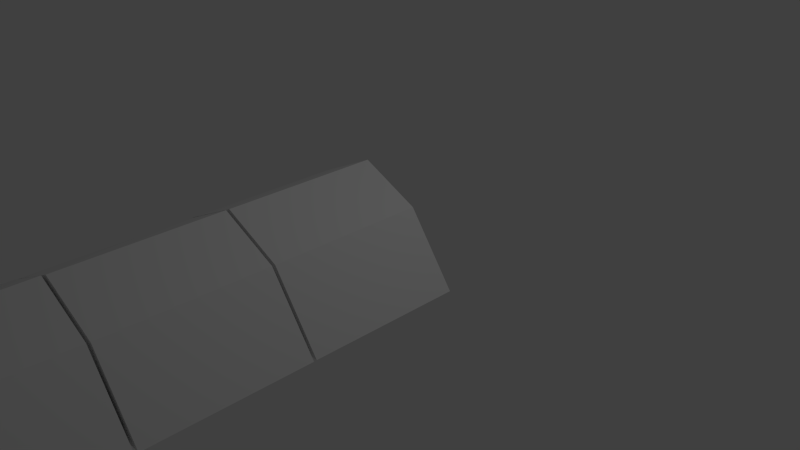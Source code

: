 # Source: RaceTunnel.blend  (saved by Blender 2.75.0; exported with 4.5.12 LTS)
import bpy
from mathutils import Matrix  # noqa: F401  (used for matrix-valued properties, if any)

bpy.ops.wm.read_factory_settings(use_empty=True)
scene = bpy.context.scene
scene.name = 'Scene'

# ---- collections
col_collection_1 = bpy.data.collections.new('Collection 1'); scene.collection.children.link(col_collection_1)

# ---- materials (node trees are filled in below, after node groups)
mat_gate2material = bpy.data.materials.new('Gate2Material')
mat_gate2material.alpha_threshold = 0.0
mat_gate2material.use_transparent_shadow = False
mat_gate2material.preview_render_type = 'CUBE'
mat_gate2material.roughness = 0.5

# ---- material node trees

# ---- world
world_world = bpy.data.worlds.new('World'); scene.world = world_world
world_world.color = (0.05088, 0.05088, 0.05088)
world_world.use_sun_shadow = False
world_world.sun_shadow_jitter_overblur = 0.0
world_world.cycles.sampling_method = 'MANUAL'
world_world.cycles.sample_map_resolution = 256

# ---- cameras
cam_camera = bpy.data.cameras.new('Camera')
cam_camera.clip_end = 100.0
cam_camera.lens = 35.0
cam_camera.sensor_width = 32.0
cam_camera.sensor_height = 18.0
cam_camera.ortho_scale = 7.314
cam_camera.dof.focus_distance = 0.0
cam_camera.dof.aperture_fstop = 128.0

# ---- lights
light_lamp = bpy.data.lights.new('Lamp', 'POINT')
light_lamp.transmission_factor = 0.0
light_lamp.cutoff_distance = 30.0
light_lamp.energy = 100.0
light_lamp.shadow_buffer_clip_start = 1.001
light_lamp.shadow_soft_size = 0.1
light_lamp.shadow_maximum_resolution = 0.006
light_lamp.use_absolute_resolution = True
light_lamp.cycles.use_multiple_importance_sampling = False

# ---- meshes
me_cube_002 = bpy.data.meshes.new('Cube.002')
me_cube_002.from_pydata([(-1.11, -1.0, -1.0), (-0.6332, -1.0, 0.4038), (-1.11, 1.0, -1.0), (-0.6332, 1.0, 0.4038), (1.078, -1.0, -1.0), (0.6036, -1.0, 0.4144), (1.078, 1.0, -1.0), (0.5993, 1.0, 0.416), (-0.007336, 1.0, 1.015), (-0.003668, -1.0, 1.015), (-0.7436, -1.0, -1.0), (0.7593, -1.0, -1.0), (0.007895, -1.0, 0.6381), (-0.5521, -1.0, 0.1683), (0.5065, -1.0, 0.2658), (-0.0161, 1.0, 0.6473), (0.5382, 1.0, 0.2615), (-0.5262, 1.0, 0.2781), (0.7478, 1.0, -1.0), (-0.7432, 1.0, -1.0)], [], [(1, 3, 2, 0), (3, 8, 7, 6, 18, 16, 15, 17, 19, 2), (7, 5, 4, 6), (8, 9, 5, 7), (1, 9, 8, 3), (14, 16, 18, 11), (12, 15, 16, 14), (13, 17, 15, 12), (10, 19, 17, 13), (1, 0, 10, 13), (9, 1, 13, 12), (5, 9, 12, 14), (4, 5, 14, 11)])
me_cube_002.use_remesh_preserve_volume = False
me_cube_002.use_remesh_preserve_attributes = False
me_cube_002.use_mirror_vertex_groups = False
me_cube_002.update()
me_cube_001 = bpy.data.meshes.new('Cube.001')
me_cube_001.from_pydata([(-1.11, -1.0, -1.0), (-0.6332, -1.0, 0.4038), (-1.11, 1.0, -1.0), (-0.6332, 1.0, 0.4038), (1.078, -1.0, -1.0), (0.6036, -1.0, 0.4144), (1.078, 1.0, -1.0), (0.5993, 1.0, 0.416), (-0.007336, 1.0, 1.015), (-0.003668, -1.0, 1.015), (-0.7436, -1.0, -1.0), (0.7593, -1.0, -1.0), (0.007895, -1.0, 0.6381), (-0.5521, -1.0, 0.1683), (0.5065, -1.0, 0.2658), (-0.0161, 1.0, 0.6473), (0.5382, 1.0, 0.2615), (-0.5262, 1.0, 0.2781), (0.7478, 1.0, -1.0), (-0.7432, 1.0, -1.0)], [], [(1, 3, 2, 0), (3, 8, 7, 6, 18, 16, 15, 17, 19, 2), (7, 5, 4, 6), (8, 9, 5, 7), (1, 9, 8, 3), (14, 16, 18, 11), (12, 15, 16, 14), (13, 17, 15, 12), (10, 19, 17, 13), (1, 0, 10, 13), (9, 1, 13, 12), (5, 9, 12, 14), (4, 5, 14, 11)])
me_cube_001.use_remesh_preserve_volume = False
me_cube_001.use_remesh_preserve_attributes = False
me_cube_001.use_mirror_vertex_groups = False
me_cube_001.update()
me_cube = bpy.data.meshes.new('Cube')
me_cube.from_pydata([(-1.11, -1.0, -1.0), (-0.6332, -1.0, 0.4038), (-1.11, 1.0, -1.0), (-0.6332, 1.0, 0.4038), (1.078, -1.0, -1.0), (0.6036, -1.0, 0.4144), (1.078, 1.0, -1.0), (0.5993, 1.0, 0.416), (-0.007336, 1.0, 1.015), (-0.003668, -1.0, 1.015), (-0.7436, -1.0, -1.0), (0.7593, -1.0, -1.0), (0.007895, -1.0, 0.6381), (-0.5521, -1.0, 0.1683), (0.5065, -1.0, 0.2658), (-0.0161, 1.0, 0.6473), (0.5382, 1.0, 0.2615), (-0.5262, 1.0, 0.2781), (0.7478, 1.0, -1.0), (-0.7432, 1.0, -1.0)], [], [(1, 3, 2, 0), (3, 8, 7, 6, 18, 16, 15, 17, 19, 2), (7, 5, 4, 6), (8, 9, 5, 7), (1, 9, 8, 3), (14, 16, 18, 11), (12, 15, 16, 14), (13, 17, 15, 12), (10, 19, 17, 13), (1, 0, 10, 13), (9, 1, 13, 12), (5, 9, 12, 14), (4, 5, 14, 11)])
me_cube.use_remesh_preserve_volume = False
me_cube.use_remesh_preserve_attributes = False
me_cube.use_mirror_vertex_groups = False
me_cube.update()
me_circle_000 = bpy.data.meshes.new('Circle.000')
me_circle_000.from_pydata([(0.0, 0.9846, 7.067e-10), (-0.1951, 0.9679, 5.889e-10), (-0.3827, 0.9136, 4.711e-10), (-0.5556, 0.8315, 0.0), (-0.7071, 0.7071, 0.0), (-0.8341, 0.5556, 0.0), (-0.9265, 0.3827, 0.0), (-0.9886, 0.1951, 0.0), (-1.005, 7.55e-08, 0.0), (-0.9106, -0.05126, -6.596e-09), (-0.838, 1.043e-07, -1.755e-08), (-0.8159, 0.1225, -3.109e-08), (-0.7071, 0.4615, -5.359e-08), (-0.5556, 0.6453, -6.772e-08), (-0.3827, 0.7584, -7.715e-08), (-0.1951, 0.8171, -8.245e-08), (3.258e-07, 0.8364, -8.421e-08), (0.1951, 0.8248, -8.28e-08), (0.3827, 0.7635, -7.738e-08), (0.5556, 0.653, -6.808e-08), (0.7071, 0.4718, -5.406e-08), (0.8263, 0.125, -3.121e-08), (0.8458, 0.002569, -1.767e-08), (0.9184, -0.04869, -6.714e-09), (1.01, 9.656e-07, 0.0), (0.9886, 0.1951, 0.0), (0.9317, 0.3827, 0.0), (0.8341, 0.5633, -3.533e-10), (0.7123, 0.7097, -1.178e-10), (0.5556, 0.8315, 0.0), (0.3827, 0.9213, 1.178e-10), (0.1951, 0.9705, 4.711e-10), (-1.001, -0.04875, -2.238e-09), (1.006, -0.05388, -2.002e-09), (-0.7836, 0.292, -4.234e-08), (0.7849, 0.2984, -4.264e-08), (-0.8665, -0.0359, -1.16e-08), (0.8691, -0.03077, -1.184e-08), (-0.1951, 0.9679, -0.0128), (-7.827e-12, 0.9846, -0.0128), (-0.3827, 0.9136, -0.0128), (-0.5556, 0.8315, -0.0128), (-0.7071, 0.7071, -0.0128), (-0.8341, 0.5556, -0.0128), (-0.9265, 0.3827, -0.0128), (-0.9886, 0.1951, -0.0128), (-1.005, 7.881e-08, -0.0128), (-1.001, -0.04875, -0.0128), (-0.8665, -0.0359, -0.0128), (-0.9106, -0.05126, -0.0128), (-0.8159, 0.1225, -0.0128), (-0.838, 1.076e-07, -0.0128), (-0.7836, 0.292, -0.0128), (-0.5556, 0.6453, -0.0128), (-0.7071, 0.4615, -0.0128), (-0.3827, 0.7584, -0.0128), (-0.1951, 0.8171, -0.0128), (3.258e-07, 0.8364, -0.0128), (0.1951, 0.8248, -0.0128), (0.3827, 0.7635, -0.0128), (0.5556, 0.653, -0.0128), (0.7071, 0.4718, -0.0128), (0.7849, 0.2984, -0.0128), (0.8458, 0.002569, -0.0128), (0.8263, 0.125, -0.0128), (0.8691, -0.03077, -0.0128), (1.006, -0.05388, -0.0128), (0.9184, -0.04869, -0.0128), (0.9886, 0.1951, -0.0128), (1.01, 9.689e-07, -0.0128), (0.9317, 0.3827, -0.0128), (0.8341, 0.5633, -0.0128), (0.7123, 0.7097, -0.0128), (0.5556, 0.8315, -0.0128), (0.3827, 0.9213, -0.0128), (0.1951, 0.9705, -0.0128)], [], [(1, 0, 31, 30, 29, 28, 27, 26, 25, 24, 33, 23, 37, 22, 21, 35, 20, 19, 18, 17, 16, 15, 14, 13, 12, 34, 11, 10, 36, 9, 32, 8, 7, 6, 5, 4, 3, 2), (47, 49, 48, 51, 50, 52, 54, 53, 55, 56, 57, 58, 59, 60, 61, 62, 64, 63, 65, 67, 66, 69, 68, 70, 71, 72, 73, 74, 75, 39, 38, 40, 41, 42, 43, 44, 45, 46), (31, 0, 39, 75), (18, 19, 60, 59), (4, 5, 43, 42), (17, 18, 59, 58), (30, 31, 75, 74), (16, 17, 58, 57), (3, 4, 42, 41), (5, 6, 44, 43), (32, 9, 49, 47), (19, 20, 61, 60), (6, 7, 45, 44), (33, 24, 69, 66), (20, 35, 62, 61), (7, 8, 46, 45), (34, 12, 54, 52), (21, 22, 63, 64), (8, 32, 47, 46), (35, 21, 64, 62), (22, 37, 65, 63), (9, 36, 48, 49), (36, 10, 51, 48), (23, 33, 66, 67), (10, 11, 50, 51), (37, 23, 67, 65), (24, 25, 68, 69), (11, 34, 52, 50), (25, 26, 70, 68), (12, 13, 53, 54), (26, 27, 71, 70), (13, 14, 55, 53), (0, 1, 38, 39), (27, 28, 72, 71), (14, 15, 56, 55), (1, 2, 40, 38), (28, 29, 73, 72), (15, 16, 57, 56), (2, 3, 41, 40), (29, 30, 74, 73)])
_uv = me_circle_000.uv_layers.new(name='UVMap')
_uv.uv.foreach_set('vector', [0.0, 0.0, 0.0, 0.0, 0.0, 0.0, 0.0, 0.0, 0.0, 0.0, 0.0, 0.0, 0.0, 0.0, 0.0, 0.0, 0.0, 0.0, 0.0, 0.0, 0.0, 0.0, 0.0, 0.0, 0.0, 0.0, 0.0, 0.0, 0.0, 0.0, 0.0, 0.0, 0.0, 0.0, 0.0, 0.0, 0.0, 0.0, 0.0, 0.0, 0.0, 0.0, 0.0, 0.0, 0.0, 0.0, 0.0, 0.0, 0.0, 0.0, 0.0, 0.0, 0.0, 0.0, 0.0, 0.0, 0.0, 0.0, 0.0, 0.0, 0.0, 0.0, 0.0, 0.0, 0.0, 0.0, 0.0, 0.0, 0.0, 0.0, 0.0, 0.0, 0.0, 0.0, 0.0, 0.0, 0.9978, 0.001315, 0.953, 0.0, 0.9312, 0.0152, 0.9171, 0.04982, 0.9061, 0.167, 0.8901, 0.3293, 0.8521, 0.492, 0.7769, 0.6694, 0.6912, 0.7794, 0.5981, 0.8377, 0.5013, 0.8585, 0.4045, 0.8498, 0.3114, 0.7935, 0.2257, 0.6901, 0.1505, 0.5189, 0.1119, 0.3543, 0.09136, 0.1893, 0.08164, 0.07259, 0.07011, 0.04104, 0.04567, 0.02452, 0.002186, 0.02062, 0.0, 0.07212, 0.01082, 0.2581, 0.03906, 0.4365, 0.08748, 0.6078, 0.1479, 0.7461, 0.2257, 0.8605, 0.3114, 0.9442, 0.4045, 0.9889, 0.5013, 1.0, 0.5981, 0.9818, 0.6911, 0.9276, 0.7769, 0.8471, 0.8521, 0.7265, 0.9151, 0.5803, 0.9609, 0.4141, 0.9918, 0.2343, 1.0, 0.0478, 0.0, 0.0, 0.0, 0.0, 0.0, 0.0, 0.0, 0.0, 0.0, 0.0, 0.0, 0.0, 0.0, 0.0, 0.0, 0.0, 0.0, 0.0, 0.0, 0.0, 0.0, 0.0, 0.0, 0.0, 0.0, 0.0, 0.0, 0.0, 0.0, 0.0, 0.0, 0.0, 0.0, 0.0, 0.0, 0.0, 0.0, 0.0, 0.0, 0.0, 0.0, 0.0, 0.0, 0.0, 0.0, 0.0, 0.0, 0.0, 0.0, 0.0, 0.0, 0.0, 0.0, 0.0, 0.0, 0.0, 0.0, 0.0, 0.0, 0.0, 0.0, 0.0, 0.0, 0.0, 0.0, 0.0, 0.0, 0.0, 0.0, 0.0, 0.0, 0.0, 0.0, 0.0, 0.0, 0.0, 0.0, 0.0, 0.0, 0.0, 0.0, 0.0, 0.0, 0.0, 0.0, 0.0, 0.0, 0.0, 0.0, 0.0, 0.0, 0.0, 0.0, 0.0, 0.0, 0.0, 0.0, 0.0, 0.0, 0.0, 0.0, 0.0, 0.0, 0.0, 0.0, 0.0, 0.0, 0.0, 0.0, 0.0, 0.0, 0.0, 0.0, 0.0, 0.0, 0.0, 0.0, 0.0, 0.0, 0.0, 0.0, 0.0, 0.0, 0.0, 0.0, 0.0, 0.0, 0.0, 0.0, 0.0, 0.0, 0.0, 0.0, 0.0, 0.0, 0.0, 0.0, 0.0, 0.0, 0.0, 0.0, 0.0, 0.0, 0.0, 0.0, 0.0, 0.0, 0.0, 0.0, 0.0, 0.0, 0.0, 0.0, 0.0, 0.0, 0.0, 0.0, 0.0, 0.0, 0.0, 0.0, 0.0, 0.0, 0.0, 0.0, 0.0, 0.0, 0.0, 0.0, 0.0, 0.0, 0.0, 0.0, 0.0, 0.0, 0.0, 0.0, 0.0, 0.0, 0.0, 0.0, 0.0, 0.0, 0.0, 0.0, 0.0, 0.0, 0.0, 0.0, 0.0, 0.0, 0.0, 0.0, 0.0, 0.0, 0.0, 0.0, 0.0, 0.0, 0.0, 0.0, 0.0, 0.0, 0.0, 0.0, 0.0, 0.0, 0.0, 0.0, 0.0, 0.0, 0.0, 0.0, 0.0, 0.0, 0.0, 0.0, 0.0, 0.0, 0.0, 0.0, 0.0, 0.0, 0.0, 0.0, 0.0, 0.0, 0.0, 0.0, 0.0, 0.0, 0.0, 0.0, 0.0, 0.0, 0.0, 0.0, 0.0, 0.0, 0.0, 0.0, 0.0, 0.0, 0.0, 0.0, 0.0, 0.0, 0.0, 0.0, 0.0, 0.0, 0.0, 0.0, 0.0, 0.0, 0.0, 0.0, 0.0, 0.0, 0.0, 0.0, 0.0, 0.0, 0.0, 0.0, 0.0, 0.0, 0.0, 0.0, 0.0, 0.0, 0.0, 0.0, 0.0, 0.0, 0.0, 0.0, 0.0, 0.0, 0.0, 0.0, 0.0, 0.0, 0.0, 0.0, 0.0, 0.0, 0.0, 0.0, 0.0, 0.0, 0.0, 0.0, 0.0, 0.0, 0.0, 0.0, 0.0, 0.0, 0.0, 0.0, 0.0, 0.0, 0.0])
me_circle_000.materials.append(mat_gate2material)
me_circle_000.use_remesh_preserve_volume = False
me_circle_000.use_remesh_preserve_attributes = False
me_circle_000.use_mirror_vertex_groups = False
me_circle_000.update()
me_circle_001 = bpy.data.meshes.new('Circle.001')
me_circle_001.from_pydata([(0.0, 0.9846, 7.067e-10), (-0.1951, 0.9679, 5.889e-10), (-0.3827, 0.9136, 4.711e-10), (-0.5556, 0.8315, 0.0), (-0.7071, 0.7071, 0.0), (-0.8341, 0.5556, 0.0), (-0.9265, 0.3827, 0.0), (-0.9886, 0.1951, 0.0), (-1.005, 7.55e-08, 0.0), (-0.9106, -0.05126, -6.596e-09), (-0.838, 1.043e-07, -1.755e-08), (-0.8159, 0.1225, -3.109e-08), (-0.7071, 0.4615, -5.359e-08), (-0.5556, 0.6453, -6.772e-08), (-0.3827, 0.7584, -7.715e-08), (-0.1951, 0.8171, -8.245e-08), (3.258e-07, 0.8364, -8.421e-08), (0.1951, 0.8248, -8.28e-08), (0.3827, 0.7635, -7.738e-08), (0.5556, 0.653, -6.808e-08), (0.7071, 0.4718, -5.406e-08), (0.8263, 0.125, -3.121e-08), (0.8458, 0.002569, -1.767e-08), (0.9184, -0.04869, -6.714e-09), (1.01, 9.656e-07, 0.0), (0.9886, 0.1951, 0.0), (0.9317, 0.3827, 0.0), (0.8341, 0.5633, -3.533e-10), (0.7123, 0.7097, -1.178e-10), (0.5556, 0.8315, 0.0), (0.3827, 0.9213, 1.178e-10), (0.1951, 0.9705, 4.711e-10), (-1.001, -0.04875, -2.238e-09), (1.006, -0.05388, -2.002e-09), (-0.7836, 0.292, -4.234e-08), (0.7849, 0.2984, -4.264e-08), (-0.8665, -0.0359, -1.16e-08), (0.8691, -0.03077, -1.184e-08), (-0.1951, 0.9679, -0.0128), (-7.827e-12, 0.9846, -0.0128), (-0.3827, 0.9136, -0.0128), (-0.5556, 0.8315, -0.0128), (-0.7071, 0.7071, -0.0128), (-0.8341, 0.5556, -0.0128), (-0.9265, 0.3827, -0.0128), (-0.9886, 0.1951, -0.0128), (-1.005, 7.881e-08, -0.0128), (-1.001, -0.04875, -0.0128), (-0.8665, -0.0359, -0.0128), (-0.9106, -0.05126, -0.0128), (-0.8159, 0.1225, -0.0128), (-0.838, 1.076e-07, -0.0128), (-0.7836, 0.292, -0.0128), (-0.5556, 0.6453, -0.0128), (-0.7071, 0.4615, -0.0128), (-0.3827, 0.7584, -0.0128), (-0.1951, 0.8171, -0.0128), (3.258e-07, 0.8364, -0.0128), (0.1951, 0.8248, -0.0128), (0.3827, 0.7635, -0.0128), (0.5556, 0.653, -0.0128), (0.7071, 0.4718, -0.0128), (0.7849, 0.2984, -0.0128), (0.8458, 0.002569, -0.0128), (0.8263, 0.125, -0.0128), (0.8691, -0.03077, -0.0128), (1.006, -0.05388, -0.0128), (0.9184, -0.04869, -0.0128), (0.9886, 0.1951, -0.0128), (1.01, 9.689e-07, -0.0128), (0.9317, 0.3827, -0.0128), (0.8341, 0.5633, -0.0128), (0.7123, 0.7097, -0.0128), (0.5556, 0.8315, -0.0128), (0.3827, 0.9213, -0.0128), (0.1951, 0.9705, -0.0128)], [], [(1, 0, 31, 30, 29, 28, 27, 26, 25, 24, 33, 23, 37, 22, 21, 35, 20, 19, 18, 17, 16, 15, 14, 13, 12, 34, 11, 10, 36, 9, 32, 8, 7, 6, 5, 4, 3, 2), (47, 49, 48, 51, 50, 52, 54, 53, 55, 56, 57, 58, 59, 60, 61, 62, 64, 63, 65, 67, 66, 69, 68, 70, 71, 72, 73, 74, 75, 39, 38, 40, 41, 42, 43, 44, 45, 46), (31, 0, 39, 75), (18, 19, 60, 59), (4, 5, 43, 42), (17, 18, 59, 58), (30, 31, 75, 74), (16, 17, 58, 57), (3, 4, 42, 41), (5, 6, 44, 43), (32, 9, 49, 47), (19, 20, 61, 60), (6, 7, 45, 44), (33, 24, 69, 66), (20, 35, 62, 61), (7, 8, 46, 45), (34, 12, 54, 52), (21, 22, 63, 64), (8, 32, 47, 46), (35, 21, 64, 62), (22, 37, 65, 63), (9, 36, 48, 49), (36, 10, 51, 48), (23, 33, 66, 67), (10, 11, 50, 51), (37, 23, 67, 65), (24, 25, 68, 69), (11, 34, 52, 50), (25, 26, 70, 68), (12, 13, 53, 54), (26, 27, 71, 70), (13, 14, 55, 53), (0, 1, 38, 39), (27, 28, 72, 71), (14, 15, 56, 55), (1, 2, 40, 38), (28, 29, 73, 72), (15, 16, 57, 56), (2, 3, 41, 40), (29, 30, 74, 73)])
_uv = me_circle_001.uv_layers.new(name='UVMap')
_uv.uv.foreach_set('vector', [0.0, 0.0, 0.0, 0.0, 0.0, 0.0, 0.0, 0.0, 0.0, 0.0, 0.0, 0.0, 0.0, 0.0, 0.0, 0.0, 0.0, 0.0, 0.0, 0.0, 0.0, 0.0, 0.0, 0.0, 0.0, 0.0, 0.0, 0.0, 0.0, 0.0, 0.0, 0.0, 0.0, 0.0, 0.0, 0.0, 0.0, 0.0, 0.0, 0.0, 0.0, 0.0, 0.0, 0.0, 0.0, 0.0, 0.0, 0.0, 0.0, 0.0, 0.0, 0.0, 0.0, 0.0, 0.0, 0.0, 0.0, 0.0, 0.0, 0.0, 0.0, 0.0, 0.0, 0.0, 0.0, 0.0, 0.0, 0.0, 0.0, 0.0, 0.0, 0.0, 0.0, 0.0, 0.0, 0.0, 0.9978, 0.001315, 0.953, 0.0, 0.9312, 0.0152, 0.9171, 0.04982, 0.9061, 0.167, 0.8901, 0.3293, 0.8521, 0.492, 0.7769, 0.6694, 0.6912, 0.7794, 0.5981, 0.8377, 0.5013, 0.8585, 0.4045, 0.8498, 0.3114, 0.7935, 0.2257, 0.6901, 0.1505, 0.5189, 0.1119, 0.3543, 0.09136, 0.1893, 0.08164, 0.07259, 0.07011, 0.04104, 0.04567, 0.02452, 0.002186, 0.02062, 0.0, 0.07212, 0.01082, 0.2581, 0.03906, 0.4365, 0.08748, 0.6078, 0.1479, 0.7461, 0.2257, 0.8605, 0.3114, 0.9442, 0.4045, 0.9889, 0.5013, 1.0, 0.5981, 0.9818, 0.6911, 0.9276, 0.7769, 0.8471, 0.8521, 0.7265, 0.9151, 0.5803, 0.9609, 0.4141, 0.9918, 0.2343, 1.0, 0.0478, 0.0, 0.0, 0.0, 0.0, 0.0, 0.0, 0.0, 0.0, 0.0, 0.0, 0.0, 0.0, 0.0, 0.0, 0.0, 0.0, 0.0, 0.0, 0.0, 0.0, 0.0, 0.0, 0.0, 0.0, 0.0, 0.0, 0.0, 0.0, 0.0, 0.0, 0.0, 0.0, 0.0, 0.0, 0.0, 0.0, 0.0, 0.0, 0.0, 0.0, 0.0, 0.0, 0.0, 0.0, 0.0, 0.0, 0.0, 0.0, 0.0, 0.0, 0.0, 0.0, 0.0, 0.0, 0.0, 0.0, 0.0, 0.0, 0.0, 0.0, 0.0, 0.0, 0.0, 0.0, 0.0, 0.0, 0.0, 0.0, 0.0, 0.0, 0.0, 0.0, 0.0, 0.0, 0.0, 0.0, 0.0, 0.0, 0.0, 0.0, 0.0, 0.0, 0.0, 0.0, 0.0, 0.0, 0.0, 0.0, 0.0, 0.0, 0.0, 0.0, 0.0, 0.0, 0.0, 0.0, 0.0, 0.0, 0.0, 0.0, 0.0, 0.0, 0.0, 0.0, 0.0, 0.0, 0.0, 0.0, 0.0, 0.0, 0.0, 0.0, 0.0, 0.0, 0.0, 0.0, 0.0, 0.0, 0.0, 0.0, 0.0, 0.0, 0.0, 0.0, 0.0, 0.0, 0.0, 0.0, 0.0, 0.0, 0.0, 0.0, 0.0, 0.0, 0.0, 0.0, 0.0, 0.0, 0.0, 0.0, 0.0, 0.0, 0.0, 0.0, 0.0, 0.0, 0.0, 0.0, 0.0, 0.0, 0.0, 0.0, 0.0, 0.0, 0.0, 0.0, 0.0, 0.0, 0.0, 0.0, 0.0, 0.0, 0.0, 0.0, 0.0, 0.0, 0.0, 0.0, 0.0, 0.0, 0.0, 0.0, 0.0, 0.0, 0.0, 0.0, 0.0, 0.0, 0.0, 0.0, 0.0, 0.0, 0.0, 0.0, 0.0, 0.0, 0.0, 0.0, 0.0, 0.0, 0.0, 0.0, 0.0, 0.0, 0.0, 0.0, 0.0, 0.0, 0.0, 0.0, 0.0, 0.0, 0.0, 0.0, 0.0, 0.0, 0.0, 0.0, 0.0, 0.0, 0.0, 0.0, 0.0, 0.0, 0.0, 0.0, 0.0, 0.0, 0.0, 0.0, 0.0, 0.0, 0.0, 0.0, 0.0, 0.0, 0.0, 0.0, 0.0, 0.0, 0.0, 0.0, 0.0, 0.0, 0.0, 0.0, 0.0, 0.0, 0.0, 0.0, 0.0, 0.0, 0.0, 0.0, 0.0, 0.0, 0.0, 0.0, 0.0, 0.0, 0.0, 0.0, 0.0, 0.0, 0.0, 0.0, 0.0, 0.0, 0.0, 0.0, 0.0, 0.0, 0.0, 0.0, 0.0, 0.0, 0.0, 0.0, 0.0, 0.0, 0.0, 0.0, 0.0, 0.0, 0.0, 0.0, 0.0, 0.0, 0.0, 0.0, 0.0, 0.0, 0.0, 0.0, 0.0, 0.0, 0.0, 0.0, 0.0, 0.0, 0.0, 0.0, 0.0, 0.0, 0.0, 0.0, 0.0, 0.0, 0.0, 0.0, 0.0, 0.0, 0.0, 0.0])
me_circle_001.materials.append(mat_gate2material)
me_circle_001.use_remesh_preserve_volume = False
me_circle_001.use_remesh_preserve_attributes = False
me_circle_001.use_mirror_vertex_groups = False
me_circle_001.update()

# ---- objects
ob_cube_002 = bpy.data.objects.new('Cube.002', me_cube_002)
ob_cube_001 = bpy.data.objects.new('Cube.001', me_cube_001)
ob_cube = bpy.data.objects.new('Cube', me_cube)
ob_circle_001 = bpy.data.objects.new('Circle.001', me_circle_000)
ob_circle = bpy.data.objects.new('Circle', me_circle_001)
ob_lamp = bpy.data.objects.new('Lamp', light_lamp)
ob_camera = bpy.data.objects.new('Camera', cam_camera)

# ---- transforms, parenting, visibility, modifiers, constraints
ob_cube_002.location = (-0.03259, -5.097, 0.6699)
ob_cube_002.scale = (1.304, 1.0, 0.6259)
ob_cube_002.lineart.crease_threshold = 0.0
ob_cube_001.location = (-0.02705, -3.059, 0.6669)
ob_cube_001.scale = (1.304, 1.0, 0.6259)
ob_cube_001.lineart.crease_threshold = 0.0
ob_cube.location = (-0.03123, -1.02, 0.6659)
ob_cube.scale = (1.304, 1.0, 0.6259)
ob_cube.lineart.crease_threshold = 0.0
ob_circle_001.location = (-0.02407, -6.11, 0.1036)
ob_circle_001.rotation_euler = (1.571, -0.0, 3.142)
ob_circle_001.scale = (1.036, 1.049, 1.0)
ob_circle_001.lineart.crease_threshold = 0.0
ob_circle.location = (-0.03294, -0.007602, 0.09728)
ob_circle.rotation_euler = (1.571, 0.0, 0.0)
ob_circle.scale = (1.036, 1.049, 1.0)
ob_circle.lineart.crease_threshold = 0.0
ob_lamp.location = (4.076, 1.005, 5.904)
ob_lamp.rotation_euler = (0.6503, 0.05522, 1.866)
ob_lamp.lock_rotations_4d = False
ob_lamp.empty_display_type = 'ARROWS'
ob_lamp.color = (0.0, 0.0, 0.0, 0.0)
ob_lamp.lineart.crease_threshold = 0.0
ob_camera.location = (7.481, -6.508, 5.344)
ob_camera.rotation_euler = (1.109, 0.01082, 0.8149)
ob_camera.lock_rotations_4d = False
ob_camera.empty_display_type = 'ARROWS'
ob_camera.color = (0.0, 0.0, 0.0, 0.0)
ob_camera.display_type = 'WIRE'
ob_camera.lineart.crease_threshold = 0.0

# ---- collection membership
col_collection_1.objects.link(ob_cube_002)
col_collection_1.objects.link(ob_cube_001)
col_collection_1.objects.link(ob_cube)
col_collection_1.objects.link(ob_circle_001)
col_collection_1.objects.link(ob_circle)
col_collection_1.objects.link(ob_lamp)
col_collection_1.objects.link(ob_camera)

# ---- scene / render settings (as saved in the file)
scene.camera = ob_camera
scene.frame_start = 1; scene.frame_end = 250; scene.frame_set(0)
scene.render.engine = 'BLENDER_EEVEE_NEXT'
scene.render.resolution_percentage = 50
scene.render.dither_intensity = 0.0
scene.cycles.use_denoising = False
scene.cycles.samples = 10
scene.cycles.sampling_pattern = 'TABULATED_SOBOL'
scene.cycles.light_sampling_threshold = 0.0
scene.cycles.use_adaptive_sampling = False
scene.cycles.use_light_tree = False
scene.cycles.blur_glossy = 0.0
scene.cycles.pixel_filter_type = 'GAUSSIAN'
scene.cycles.sample_clamp_indirect = 0.0
scene.view_settings.view_transform = 'Standard'
bpy.context.view_layer.update()
